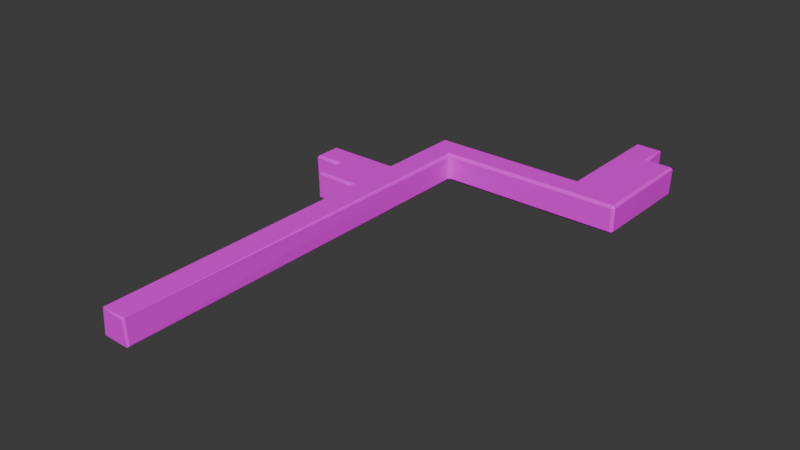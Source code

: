 # Source: location1.blend  (saved by Blender 4.0.36; exported with 4.5.12 LTS)
import bpy
from mathutils import Matrix  # noqa: F401  (used for matrix-valued properties, if any)

bpy.ops.wm.read_factory_settings(use_empty=True)
scene = bpy.context.scene
scene.name = 'Scene'

# ---- collections
col_collection = bpy.data.collections.new('Collection'); scene.collection.children.link(col_collection)

# ---- images (referenced by path relative to the original .blend; pixels are not part of the script)
import os
ASSET_DIR = os.environ.get("B2B_ASSET_DIR", "")  # directory of the original .blend (textures are referenced by path, not embedded)
HERE = os.path.dirname(os.path.abspath(__file__))  # packed textures are extracted next to this script under _unpacked/

def load_image(name, relpath, width, height, colorspace="sRGB"):
    """Load a texture the original file referenced (path relative to the .blend, or extracted next to this script)."""
    p = next((c for c in (os.path.join(HERE, relpath), os.path.join(ASSET_DIR, relpath)) if relpath and os.path.exists(c)), "")
    if p:
        img = bpy.data.images.load(p, check_existing=True)
        img.name = name
    else:  # same state as the original file: an image datablock whose file is absent (Cycles renders it pink)
        img = bpy.data.images.new(name, width, height)
        img.source = "FILE"
        img.filepath = "//" + (relpath or name)
    img.colorspace_settings.name = colorspace
    return img
img_black_stacked_stones_jpg = load_image('black-stacked-stones.jpg', 'black-stacked-stones.jpg', 1024, 1024, 'sRGB')

# ---- materials (node trees are filled in below, after node groups)
mat_material_001 = bpy.data.materials.new('Material.001')
mat_material_001.use_transparent_shadow = False

# ---- material node trees
mat_material_001.use_nodes = True; mat_material_001.node_tree.nodes.clear()
_N = mat_material_001.node_tree.nodes; _L = mat_material_001.node_tree.links
n0 = _N.new('ShaderNodeBsdfPrincipled'); n0.name = 'Principled BSDF'; n0.location = (10, 300)
n0.inputs[3].default_value = 1.45
n1 = _N.new('ShaderNodeOutputMaterial'); n1.name = 'Material Output'; n1.location = (300, 300)
n2 = _N.new('ShaderNodeTexImage'); n2.name = 'Image Texture'; n2.location = (-280, 280)
n2.image = img_black_stacked_stones_jpg
n2.interpolation = 'Closest'
_L.new(n0.outputs[0], n1.inputs[0])
_L.new(n2.outputs[0], n0.inputs[0])
n1.is_active_output = True

# ---- world
world_world = bpy.data.worlds.new('World'); scene.world = world_world
world_world.use_nodes = True; world_world.node_tree.nodes.clear()
_N = world_world.node_tree.nodes; _L = world_world.node_tree.links
n0 = _N.new('ShaderNodeOutputWorld'); n0.name = 'World Output'; n0.location = (300, 300)
n1 = _N.new('ShaderNodeBackground'); n1.name = 'Background'; n1.location = (10, 300)
n1.inputs[0].default_value = (0.05088, 0.05088, 0.05088, 1.0)
_L.new(n1.outputs[0], n0.inputs[0])
n0.is_active_output = True
world_world.color = (0.05088, 0.05088, 0.05088)
world_world.use_sun_shadow = False
world_world.sun_shadow_jitter_overblur = 0.0

# ---- meshes
me_cube_001 = bpy.data.meshes.new('Cube.001')
me_cube_001.from_pydata([(12.0, 19.98, 1.0), (12.0, 19.98, -1.0), (-1.0, 11.95, 1.0), (-1.0, 11.95, -1.0), (-0.82, -9.803, -1.0), (-1.0, -9.803, -0.82), (-0.82, -9.983, -0.82), (-0.82, -9.983, 0.82), (-1.0, -9.803, 0.82), (-0.82, -9.803, 1.0), (-0.82, 10.16, -1.0), (-1.18, 9.983, -0.82), (-1.0, 9.803, -0.82), (-1.0, 9.803, 0.82), (-1.18, 9.983, 0.82), (-0.82, 10.16, 1.0), (0.82, -9.803, -1.0), (0.82, -9.983, -0.82), (1.0, -9.803, -0.82), (0.82, -9.803, 1.0), (1.0, -9.803, 0.82), (0.82, -9.983, 0.82), (1.0, 9.983, -0.82), (0.82, 9.983, -1.0), (0.82, 9.983, 1.0), (1.0, 9.983, 0.82), (-1.0, 14.16, 0.82), (-0.82, 13.8, 1.0), (-1.18, 13.98, 0.82), (-1.0, 14.16, -0.82), (-1.18, 13.98, -0.82), (-0.82, 13.8, -1.0), (1.0, 13.98, -0.82), (0.82, 13.98, -1.0), (0.82, 13.98, 1.0), (1.0, 13.98, 0.82), (-3.82, 9.983, 0.82), (-4.0, 10.16, 0.82), (-3.82, 10.16, 1.0), (-3.82, 9.983, -0.82), (-3.82, 10.16, -1.0), (-4.0, 10.16, -0.82), (-4.0, 13.8, 1.0), (-4.0, 13.98, 0.82), (-4.0, 13.98, -0.82), (-4.0, 13.8, -1.0), (-1.0, 17.98, 0.82), (-0.82, 17.98, 1.0), (-0.82, 17.98, -1.0), (-1.0, 17.98, -0.82), (1.18, 17.98, -0.82), (0.82, 18.16, -1.0), (1.0, 17.8, -0.82), (1.18, 17.98, 0.82), (1.0, 17.8, 0.82), (0.82, 18.16, 1.0), (-1.0, 19.8, 0.82), (-0.82, 19.98, 0.82), (-0.82, 19.8, 1.0), (-1.0, 19.8, -0.82), (-0.82, 19.8, -1.0), (-0.82, 19.98, -0.82), (1.0, 19.8, -1.0), (1.0, 19.98, -0.82), (1.0, 19.98, 0.82), (1.0, 19.8, 1.0), (10.0, 18.16, 1.0), (10.0, 17.98, 0.82), (10.0, 17.98, -0.82), (10.0, 18.16, -1.0), (10.0, 20.16, 0.82), (10.18, 19.8, 1.0), (9.82, 19.98, 0.82), (10.0, 20.16, -0.82), (9.82, 19.98, -0.82), (10.18, 19.8, -1.0), (13.82, 17.98, 0.82), (13.82, 18.16, 1.0), (14.0, 18.16, 0.82), (13.82, 17.98, -0.82), (14.0, 18.16, -0.82), (13.82, 18.16, -1.0), (13.82, 19.98, 1.0), (14.0, 19.98, 0.82), (14.0, 19.98, -0.82), (13.82, 19.98, -1.0), (10.0, 25.98, 0.82), (10.18, 25.98, 1.0), (10.18, 25.98, -1.0), (10.0, 25.98, -0.82), (13.82, 25.98, 0.82), (14.0, 25.8, 0.82), (13.82, 25.8, 1.0), (13.82, 25.98, -0.82), (13.82, 25.8, -1.0), (14.0, 25.8, -0.82), (12.0, 18.16, -1.0), (12.0, 17.98, -0.82), (12.0, 18.16, 1.0), (12.0, 17.98, 0.82), (12.18, 25.98, 0.82), (11.82, 25.8, 1.0), (12.0, 26.16, 0.82), (12.18, 25.98, -0.82), (12.0, 26.16, -0.82), (11.82, 25.8, -1.0), (10.18, 27.98, 1.0), (10.0, 27.98, 0.82), (10.0, 27.98, -0.82), (10.18, 27.98, -1.0), (12.0, 27.98, 0.82), (11.82, 27.98, 1.0), (11.82, 27.98, -1.0), (12.0, 27.98, -0.82), (1.0, 11.95, 0.82), (0.82, 11.95, 1.0), (0.82, 11.95, -1.0), (1.0, 11.95, -0.82), (-4.0, 11.77, 0.82), (-4.18, 11.95, 0.82), (-3.82, 12.13, 1.0), (-3.82, 12.13, -1.0), (-4.18, 11.95, -0.82), (-4.0, 11.77, -0.82), (-5.82, 13.98, 0.82), (-5.82, 13.8, 1.0), (-6.0, 13.8, 0.82), (-5.82, 13.98, -0.82), (-6.0, 13.8, -0.82), (-5.82, 13.8, -1.0), (-5.82, 12.13, 1.0), (-5.82, 11.95, 0.82), (-6.0, 12.13, 0.82), (-5.82, 12.13, -1.0), (-6.0, 12.13, -0.82), (-5.82, 11.95, -0.82)], [], [(17, 6, 7, 21), (28, 43, 44, 30), (25, 114, 117, 22), (24, 19, 9, 15), (5, 12, 13, 8), (11, 39, 36, 14), (2, 120, 42, 27), (15, 2, 115, 24), (41, 123, 118, 37), (35, 54, 52, 32), (134, 128, 126, 132), (23, 116, 3, 10), (27, 47, 55, 34), (33, 51, 48, 31), (51, 69, 75, 62), (2, 27, 34, 115), (114, 35, 32, 117), (31, 45, 121, 3), (63, 74, 72, 64), (53, 67, 68, 50), (51, 62, 60, 48), (47, 58, 65, 55), (96, 81, 85, 1), (65, 71, 66, 55), (61, 63, 64, 57), (67, 99, 97, 68), (0, 82, 77, 98), (99, 76, 79, 97), (0, 101, 92, 82), (83, 91, 95, 84), (102, 110, 113, 104), (85, 94, 105, 1), (71, 87, 101, 0), (78, 83, 84, 80), (89, 108, 107, 86), (1, 105, 88, 75), (105, 112, 109, 88), (73, 89, 86, 70), (69, 96, 1, 75), (71, 0, 98, 66), (87, 106, 111, 101), (122, 135, 131, 119), (103, 93, 90, 100), (22, 18, 20, 25), (43, 124, 127, 44), (3, 121, 40, 10), (29, 49, 46, 26), (116, 33, 31, 3), (15, 38, 120, 2), (49, 59, 56, 46), (120, 130, 125, 42), (45, 129, 133, 121), (4, 5, 6), (7, 8, 9), (10, 11, 12), (13, 14, 15), (16, 17, 18), (19, 20, 21), (26, 27, 28), (29, 30, 31), (36, 37, 38), (39, 40, 41), (50, 51, 52), (53, 54, 55), (56, 57, 58), (59, 60, 61), (70, 71, 72), (73, 74, 75), (76, 77, 78), (79, 80, 81), (90, 91, 92), (93, 94, 95), (100, 101, 102), (103, 104, 105), (118, 119, 120), (121, 122, 123), (124, 125, 126), (127, 128, 129), (130, 131, 132), (133, 134, 135), (12, 5, 4, 10), (5, 8, 7, 6), (8, 13, 15, 9), (13, 12, 11, 14), (18, 22, 23, 16), (25, 20, 19, 24), (20, 18, 17, 21), (6, 17, 16, 4), (21, 7, 9, 19), (28, 30, 29, 26), (115, 34, 35, 114), (117, 32, 33, 116), (36, 39, 41, 37), (120, 38, 37, 118), (123, 41, 40, 121), (10, 40, 39, 11), (45, 31, 30, 44), (14, 36, 38, 15), (43, 28, 27, 42), (53, 50, 52, 54), (34, 55, 54, 35), (47, 27, 26, 46), (49, 29, 31, 48), (32, 52, 51, 33), (56, 59, 61, 57), (63, 61, 60, 62), (57, 64, 65, 58), (48, 60, 59, 49), (58, 47, 46, 56), (72, 74, 73, 70), (50, 68, 69, 51), (67, 53, 55, 66), (62, 75, 74, 63), (71, 65, 64, 72), (78, 80, 79, 76), (80, 84, 85, 81), (83, 78, 77, 82), (97, 79, 81, 96), (99, 67, 66, 98), (90, 93, 95, 91), (84, 95, 94, 85), (91, 83, 82, 92), (87, 71, 70, 86), (89, 73, 75, 88), (68, 97, 96, 69), (76, 99, 98, 77), (92, 101, 100, 90), (93, 103, 105, 94), (102, 104, 103, 100), (101, 111, 110, 102), (106, 87, 86, 107), (108, 89, 88, 109), (104, 113, 112, 105), (24, 115, 114, 25), (22, 117, 116, 23), (118, 123, 122, 119), (126, 128, 127, 124), (125, 130, 132, 126), (128, 134, 133, 129), (131, 135, 134, 132), (119, 131, 130, 120), (135, 122, 121, 133), (129, 45, 44, 127), (124, 43, 42, 125), (10, 4, 16, 23)])
_uv = me_cube_001.uv_layers.new(name='UVMap')
_uv.uv.foreach_set('vector', [0.1867, 0.5617, 0.1867, 1.188, 0.8133, 1.188, 0.8133, 0.5617, 0.2201, 0.7881, -0.0005657, 1.724, -0.2904, 1.657, -0.3032, 0.6125, 0.2077, -0.7672, 0.2192, -0.202, -0.0913, -0.1871, -0.1032, -0.7524, 1.743, -8.545, 1.743, 9.711, 0.7442, 9.711, 0.7442, -8.711, -0.4096, 9.711, -0.4096, -8.379, 0.5892, -8.379, 0.5892, 9.711, 0.4215, 1.681, 0.3471, 1.03, 0.5119, 0.9076, 0.775, 1.477, 0.6433, 1.049, 0.3688, 1.853, 0.04447, 1.744, 0.2994, 0.757, 0.4396, -3.305, 0.5518, -1.882, -0.408, -1.856, -0.427, -3.425, 0.3313, 0.9854, 0.05597, 0.6367, 0.5458, 0.381, 0.501, 0.8587, 0.2311, 0.3884, 0.2842, 1.665, -0.09314, 1.665, -0.0801, 0.4029, -0.02432, -0.1825, -0.09658, -0.7091, 0.2465, -0.7933, 0.2655, -0.3086, -0.1651, 2.324, -0.1563, 1.595, 0.2899, 1.607, 0.2377, 2.269, 0.4748, -0.3963, 0.5152, 2.944, -0.3479, 3.112, -0.3884, -0.2285, -0.1471, 0.8386, -0.1284, -0.7139, 0.2729, -0.6359, 0.2541, 0.9166, 0.1053, -1.329, 0.3028, 1.837, -0.1552, 1.944, -0.3174, -1.199, 0.5518, -1.882, 0.4748, -0.3963, -0.3884, -0.2285, -0.408, -1.856, 0.2192, -0.202, 0.2311, 0.3884, -0.0801, 0.4029, -0.0913, -0.1871, -0.5107, 1.798, -0.4727, 0.5881, -0.04458, 0.658, -0.0509, 1.772, -0.001945, -1.204, 0.4607, 1.933, -0.1037, 2.154, -0.4011, -1.268, 0.1056, -1.397, 0.1956, 2.012, -0.3352, 1.883, -0.2696, -1.286, -0.1284, -0.7139, -0.1651, -1.324, 0.281, -1.312, 0.2729, -0.6359, 0.5152, 2.944, 0.5328, 4.398, -0.427, 4.425, -0.3479, 3.112, 0.1543, -1.641, 0.6781, -1.641, 0.6781, -0.8474, 0.1543, -0.8474, 0.07535, -1.339, 0.4504, 2.581, -0.4011, 2.226, -0.3403, -1.581, 0.3975, 0.2725, 0.3975, 0.5, 0.6025, 0.5, 0.6025, 0.2725, -0.05142, 2.775, -0.1403, 2.226, 0.1517, 2.12, 0.2454, 2.664, 0.1561, -0.8051, -0.3947, -0.7753, -0.3856, -1.57, 0.1316, -1.629, -0.1403, 2.226, -0.2136, 1.73, 0.05946, 1.673, 0.1517, 2.12, 0.1561, -0.8051, 0.2171, 1.786, -0.3418, 1.67, -0.3947, -0.7753, -0.2198, 1.125, -0.1404, -0.5248, 0.1666, -0.4898, 0.09259, 1.146, -0.1198, -1.138, -0.2198, -1.561, 0.02146, -1.731, 0.2566, -1.215, 0.6781, -0.8474, 0.6781, 1.69, 0.1025, 1.69, 0.1543, -0.8474, 0.6917, -0.9117, 0.7072, 1.845, 0.2171, 1.786, 0.1561, -0.8051, -0.2193, 1.659, -0.2198, 1.125, 0.09259, 1.146, 0.05455, 1.613, 0.3489, 1.485, 0.3619, 2.289, -0.06902, 2.306, -0.08251, 1.501, 0.1543, -0.8474, 0.1025, 1.69, -0.3695, 1.769, -0.3695, -0.9259, 0.1025, 1.69, 0.1025, 2.641, -0.3695, 2.641, -0.3695, 1.769, 0.3511, -1.168, 0.3489, 1.485, -0.08251, 1.501, -0.1579, -1.165, -0.4213, -1.641, 0.1543, -1.641, 0.1543, -0.8474, -0.3695, -0.9259, 0.6917, -0.9117, 0.1561, -0.8051, 0.1316, -1.629, 0.7351, -1.665, 0.7072, 1.845, 0.7351, 2.741, 0.2498, 2.776, 0.2171, 1.786, 0.02538, 0.5355, -0.009326, -0.1076, 0.2795, -0.2421, 0.5258, 0.2782, 0.2653, -1.121, 0.1702, -0.562, -0.1368, -0.597, -0.1137, -1.062, -0.09778, -5.022, -0.09778, 6.269, 1.098, 6.269, 1.098, -5.022, -0.0005657, 1.724, -0.07972, 2.193, -0.3273, 2.134, -0.2904, 1.657, -0.0509, 1.772, -0.04458, 0.658, 0.3093, 1.033, 0.3832, 1.798, -0.291, 0.5048, -0.01377, -0.8408, 0.2774, -0.7711, 0.234, 0.6816, -0.1563, 1.595, -0.1471, 0.8386, 0.2541, 0.9166, 0.2899, 1.607, 0.8599, 1.519, 0.539, 0.869, 0.6242, 0.2981, 1.151, 1.01, -0.01377, -0.8408, 0.05436, -1.303, 0.3082, -1.256, 0.2774, -0.7711, 0.3688, 1.853, 0.2509, 2.367, -0.03988, 2.218, 0.04447, 1.744, -0.4727, 0.5881, -0.4789, -0.09388, -0.06433, -0.1026, -0.04458, 0.658, 0.6446, 0.9036, 0.5772, 0.9999, 0.5626, 0.8797, 0.07926, 0.8527, 0.06285, 0.9765, 8.029e-05, 0.8757, 0.125, 0.5, 0.125, 0.5, 0.125, 0.5, 0.7737, 1.555, 0.775, 1.477, 0.8599, 1.519, 0.6446, 0.1243, 0.5654, 0.1473, 0.5818, 0.02346, 8.026e-05, 0.09644, 0.06745, 8.035e-05, 0.08209, 0.1203, 0.234, 0.6816, 0.2994, 0.757, 0.2201, 0.7881, -0.291, 0.5048, -0.3032, 0.6125, -0.3714, 0.543, 0.5119, 0.9076, 0.501, 0.8587, 0.539, 0.869, 0.3471, 1.03, 0.3093, 1.033, 0.3313, 0.9854, -0.07787, 1.741, -0.1515, 1.765, -0.09314, 1.665, 0.2681, 1.748, 0.2842, 1.665, 0.3486, 1.769, 0.3082, -1.256, 0.321, -1.321, 0.3531, -1.263, 0.05436, -1.303, 0.01402, -1.326, 0.05256, -1.367, -0.1579, -1.165, -0.2433, -1.309, -0.1355, -1.277, 0.3511, -1.168, 0.3297, -1.271, 0.4293, -1.306, -0.4032, -1.679, -0.3856, -1.57, -0.4591, -1.589, 0.05946, 1.673, 0.05455, 1.613, 0.09781, 1.637, -0.3606, 1.773, -0.4117, 1.687, -0.3418, 1.67, 0.3975, 0.5, 0.375, 0.5, 0.3975, 0.5, 0.09495, 1.878, 0.2171, 1.786, 0.1468, 1.963, 0.2653, -1.121, 0.2566, -1.215, 0.3437, -1.19, 0.5458, 0.381, 0.5258, 0.2782, 0.6242, 0.2981, -0.04458, 0.658, 0.02538, 0.5355, 0.05597, 0.6367, -0.07972, 2.193, -0.03988, 2.218, -0.07933, 2.256, -0.3273, 2.134, -0.3412, 2.198, -0.3714, 2.139, 0.3169, -0.299, 0.2795, -0.2421, 0.2655, -0.3086, 0.125, 0.5, 0.125, 0.5, 0.125, 0.5, -0.4096, -8.379, -0.4096, 9.711, -0.5646, 9.711, -0.5646, -8.711, 0.5772, 0.9999, 0.06285, 0.9765, 0.07926, 0.8527, 0.5626, 0.8797, 0.5892, 9.711, 0.5892, -8.379, 0.7442, -8.711, 0.7442, 9.711, 0.6025, 0.2477, 0.3975, 0.2477, 0.3975, 0.25, 0.6025, 0.25, -0.09778, 6.269, -0.09778, -5.022, -0.3602, -5.022, -0.3602, 6.269, 1.098, -5.022, 1.098, 6.269, 1.36, 6.269, 1.36, -5.022, 0.06745, 8.035e-05, 0.5818, 0.02346, 0.5654, 0.1473, 0.08209, 0.1203, 0.5626, 0.8797, 0.5654, 0.1473, 0.6446, 0.1243, 0.6446, 0.9036, 0.08209, 0.1203, 0.07926, 0.8527, 8.029e-05, 0.8757, 8.026e-05, 0.09644, 0.2201, 0.7881, -0.3032, 0.6125, -0.291, 0.5048, 0.234, 0.6816, 0.2676, -0.2043, 0.2804, 0.3847, 0.2311, 0.3884, 0.2192, -0.202, -0.0913, -0.1871, -0.0801, 0.4029, -0.1291, 0.4033, -0.1398, -0.1849, 0.5119, 0.9076, 0.3471, 1.03, 0.3313, 0.9854, 0.501, 0.8587, 0.6242, 0.2981, 0.539, 0.869, 0.501, 0.8587, 0.5458, 0.381, 0.05597, 0.6367, 0.3313, 0.9854, 0.3093, 1.033, -0.04458, 0.658, 0.3832, 1.798, 0.3093, 1.033, 0.3471, 1.03, 0.4215, 1.681, -0.3401, 1.654, -0.3714, 0.543, -0.3032, 0.6125, -0.2904, 1.657, 0.775, 1.477, 0.5119, 0.9076, 0.539, 0.869, 0.8599, 1.519, -0.0005657, 1.724, 0.2201, 0.7881, 0.2994, 0.757, 0.04447, 1.744, 0.2681, 1.748, -0.07787, 1.741, -0.09314, 1.665, 0.2842, 1.665, 0.2804, 0.3847, 0.3486, 1.769, 0.2842, 1.665, 0.2311, 0.3884, 0.3284, -0.766, 0.2994, 0.757, 0.234, 0.6816, 0.2774, -0.7711, -0.01377, -0.8408, -0.291, 0.5048, -0.3714, 0.543, -0.05929, -0.86, -0.0801, 0.4029, -0.09314, 1.665, -0.1515, 1.765, -0.1291, 0.4033, 0.3082, -1.256, 0.05436, -1.303, 0.05256, -1.367, 0.321, -1.321, 0.375, 0.5, 0.1475, 0.5, 0.1475, 0.5, 0.375, 0.5, 0.6025, 0.2725, 0.6025, 0.5, 0.625, 0.5, 0.625, 0.2725, -0.05929, -0.86, 0.01402, -1.326, 0.05436, -1.303, -0.01377, -0.8408, 0.3531, -1.263, 0.3284, -0.766, 0.2774, -0.7711, 0.3082, -1.256, -0.1355, -1.277, 0.3297, -1.271, 0.3511, -1.168, -0.1579, -1.165, -0.2696, -1.286, -0.3352, 1.883, 0.3028, 1.837, 0.1053, -1.329, 0.1956, 2.012, 0.1056, -1.397, -0.3403, -1.581, -0.4011, 2.226, -0.3174, -1.199, -0.1552, 1.944, 0.4607, 1.933, -0.001945, -1.204, 0.4504, 2.581, 0.07535, -1.339, -0.4011, -1.268, -0.1037, 2.154, -0.2193, 1.659, 0.05455, 1.613, 0.05946, 1.673, -0.2136, 1.73, 0.05455, 1.613, 0.09259, 1.146, 0.1384, 1.152, 0.09781, 1.637, -0.4708, -0.7744, -0.4591, -1.589, -0.3856, -1.57, -0.3947, -0.7753, 0.1517, 2.12, 0.05946, 1.673, 0.09781, 1.637, 0.1975, 2.1, 0.1268, -1.748, 0.7323, -1.782, 0.7351, -1.665, 0.1316, -1.629, -0.1368, -0.597, 0.1702, -0.562, 0.1666, -0.4898, -0.1404, -0.5248, 0.09259, 1.146, 0.1666, -0.4898, 0.2139, -0.4848, 0.1384, 1.152, -0.4117, 1.687, -0.4708, -0.7744, -0.3947, -0.7753, -0.3418, 1.67, -0.1507, 1.505, -0.2433, -1.309, -0.1579, -1.165, -0.08251, 1.501, 0.3489, 1.485, 0.3511, -1.168, 0.4293, -1.306, 0.4169, 1.483, 0.2454, 2.664, 0.1517, 2.12, 0.1975, 2.1, 0.2913, 2.646, -0.4032, -1.679, 0.1268, -1.748, 0.1316, -1.629, -0.3856, -1.57, -0.3418, 1.67, 0.2171, 1.786, 0.09495, 1.878, -0.3606, 1.773, 0.1702, -0.562, 0.2653, -1.121, 0.3437, -1.19, 0.2186, -0.5421, -0.1198, -1.138, 0.2566, -1.215, 0.2653, -1.121, -0.1137, -1.062, 0.2171, 1.786, 0.2498, 2.776, 0.1742, 2.782, 0.1468, 1.963, -0.1365, 2.309, -0.1507, 1.505, -0.08251, 1.501, -0.06902, 2.306, 0.3619, 2.289, 0.3489, 1.485, 0.4169, 1.483, 0.4293, 2.286, 0.2566, -1.215, 0.02146, -1.731, 0.06208, -1.775, 0.3437, -1.19, 0.2561, -0.7695, 0.2676, -0.2043, 0.2192, -0.202, 0.2077, -0.7672, -0.1032, -0.7524, -0.0913, -0.1871, -0.1398, -0.1849, -0.1515, -0.75, 0.5458, 0.381, 0.05597, 0.6367, 0.02538, 0.5355, 0.5258, 0.2782, -0.07933, 2.256, -0.3412, 2.198, -0.3273, 2.134, -0.07972, 2.193, 0.2965, -0.798, 0.3169, -0.299, 0.2655, -0.3086, 0.2465, -0.7933, 0.125, 0.5, 0.125, 0.5, 0.125, 0.5, 0.125, 0.5, 0.2795, -0.2421, -0.009326, -0.1076, -0.02432, -0.1825, 0.2655, -0.3086, 0.5258, 0.2782, 0.2795, -0.2421, 0.3169, -0.299, 0.6242, 0.2981, -0.009326, -0.1076, 0.02538, 0.5355, -0.04458, 0.658, -0.06433, -0.1026, -0.3714, 2.139, -0.3401, 1.654, -0.2904, 1.657, -0.3273, 2.134, -0.07972, 2.193, -0.0005657, 1.724, 0.04447, 1.744, -0.03988, 2.218, -0.5646, -8.711, -0.5646, 9.711, -1.563, 9.711, -1.563, -8.545])
me_cube_001.materials.append(mat_material_001)
me_cube_001.update()

# ---- objects
ob_cube = bpy.data.objects.new('Cube', me_cube_001)

# ---- transforms, parenting, visibility, modifiers, constraints
ob_cube.location = (0.0, 0.0, 0.0)
_m = ob_cube.modifiers.new('Decimate', 'DECIMATE')
_m.ratio = 0.5646

# ---- collection membership
col_collection.objects.link(ob_cube)

# ---- scene / render settings (as saved in the file)
scene.frame_start = 1; scene.frame_end = 250; scene.frame_set(1)
scene.render.engine = 'BLENDER_EEVEE_NEXT'
scene.cycles.sampling_pattern = 'TABULATED_SOBOL'
bpy.context.view_layer.update()

# ---- added for rendering (the .blend has no active camera and no usable light): camera, sun
cam_auto = bpy.data.cameras.new('AutoCamera')
cam_auto.lens = 50.0
cam_auto.sensor_width = 36.0
cam_auto.clip_end = 1000.0
ob_auto_camera = bpy.data.objects.new('AutoCamera', cam_auto)
scene.collection.objects.link(ob_auto_camera)
ob_auto_camera.location = (43.7455, -38.6946, 31.7964)
ob_auto_camera.rotation_euler = (1.09748, -7.21219e-08, 0.694738)
scene.camera = ob_auto_camera
light_auto_sun = bpy.data.lights.new('AutoSun', 'SUN')
light_auto_sun.energy = 3.0
light_auto_sun.angle = 0.0523599
ob_auto_sun = bpy.data.objects.new('AutoSun', light_auto_sun)
scene.collection.objects.link(ob_auto_sun)
ob_auto_sun.rotation_euler = (0.872665, 0.174533, 0.523599)
bpy.context.view_layer.update()
